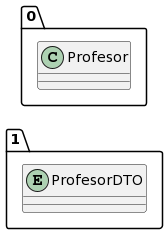

The diagram above was rendered by PlantUML. Its source (embedded in the PNG):
@startuml
allow_mixing
left to right direction
package "1"{
entity ProfesorDTO

}
package "0"{
class Profesor
}
@enduml